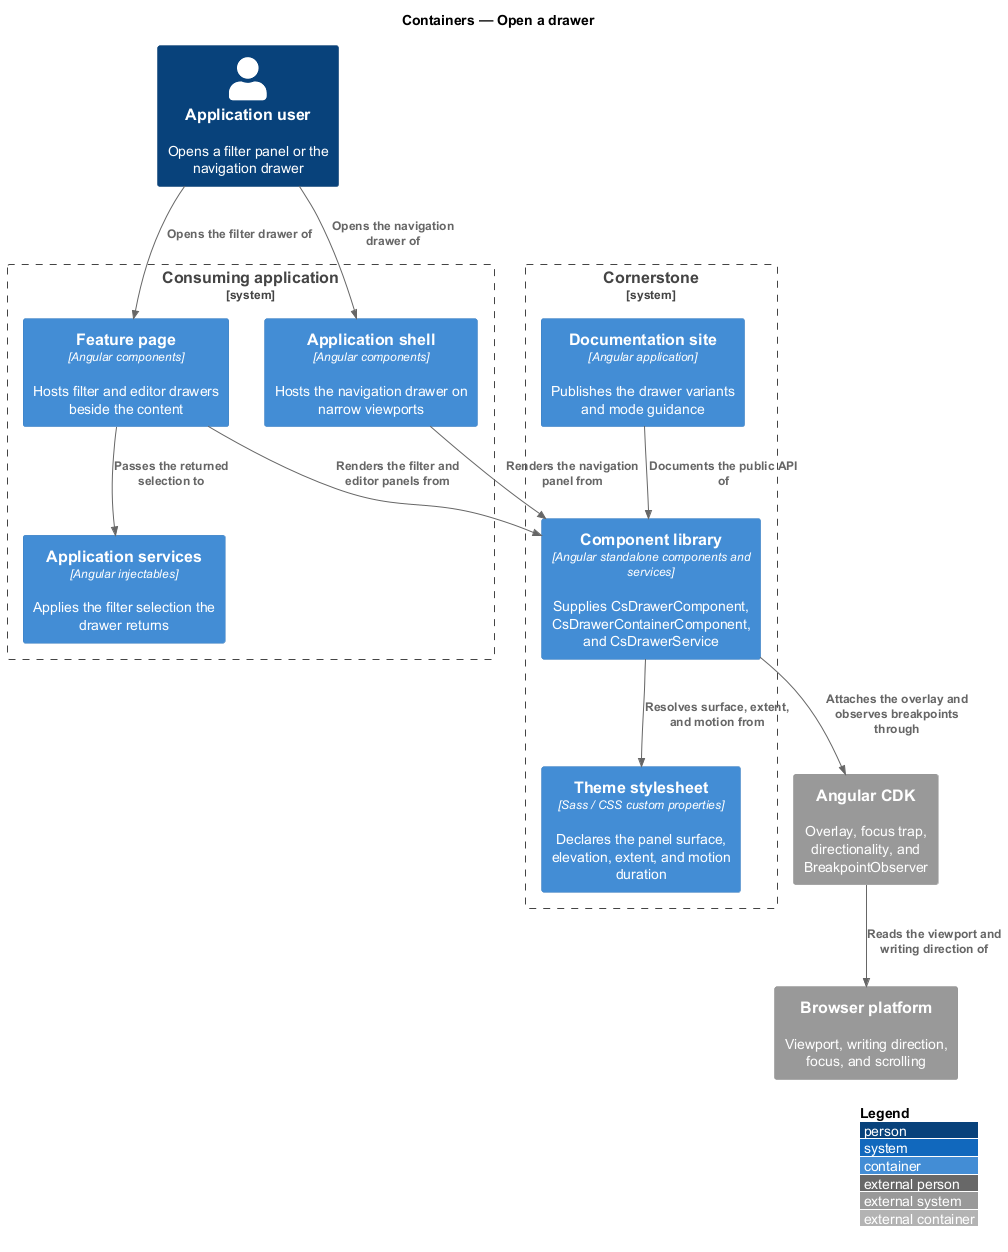

The diagram above was rendered by PlantUML. Its source (embedded in the PNG):
@startuml
!include <C4/C4_Container>
LAYOUT_WITH_LEGEND()
title Containers — Open a drawer

Person(user, "Application user", "Opens a filter panel or the navigation drawer")

System_Boundary(cornerstone, "Cornerstone") {
  Container(lib, "Component library", "Angular standalone components and services", "Supplies CsDrawerComponent, CsDrawerContainerComponent, and CsDrawerService")
  Container(theme, "Theme stylesheet", "Sass / CSS custom properties", "Declares the panel surface, elevation, extent, and motion duration")
  Container(docs, "Documentation site", "Angular application", "Publishes the drawer variants and mode guidance")
}

System_Boundary(app, "Consuming application") {
  Container(shell, "Application shell", "Angular components", "Hosts the navigation drawer on narrow viewports")
  Container(page, "Feature page", "Angular components", "Hosts filter and editor drawers beside the content")
  Container(services, "Application services", "Angular injectables", "Applies the filter selection the drawer returns")
}

System_Ext(cdk, "Angular CDK", "Overlay, focus trap, directionality, and BreakpointObserver")
System_Ext(browser, "Browser platform", "Viewport, writing direction, focus, and scrolling")

Rel(user, shell, "Opens the navigation drawer of")
Rel(user, page, "Opens the filter drawer of")
Rel(shell, lib, "Renders the navigation panel from")
Rel(page, lib, "Renders the filter and editor panels from")
Rel(lib, cdk, "Attaches the overlay and observes breakpoints through")
Rel(lib, theme, "Resolves surface, extent, and motion from")
Rel(cdk, browser, "Reads the viewport and writing direction of")
Rel(page, services, "Passes the returned selection to")
Rel(docs, lib, "Documents the public API of")
@enduml